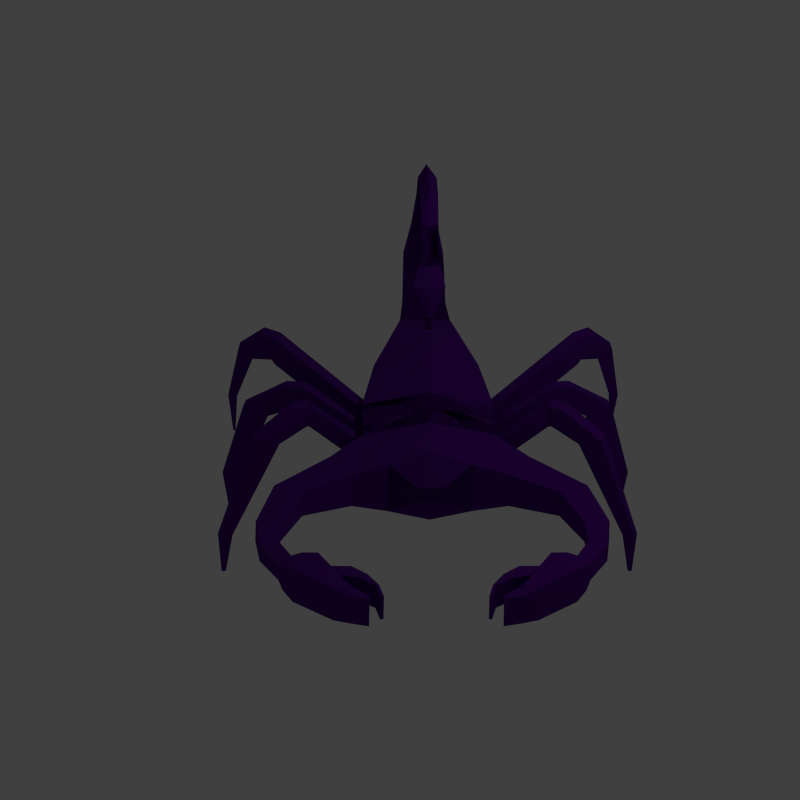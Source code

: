 # Source: scorpion.blend  (saved by Blender 2.76.0; exported with 4.5.12 LTS)
import bpy
from mathutils import Matrix  # noqa: F401  (used for matrix-valued properties, if any)

bpy.ops.wm.read_factory_settings(use_empty=True)
scene = bpy.context.scene
scene.name = 'Scene'

# ---- collections
col_collection_1 = bpy.data.collections.new('Collection 1'); scene.collection.children.link(col_collection_1)

# ---- materials (node trees are filled in below, after node groups)
mat_material = bpy.data.materials.new('Material')
mat_material.alpha_threshold = 0.0
mat_material.use_transparent_shadow = False
mat_material.diffuse_color = (0.08356, 0.006503, 0.2266, 1.0)
mat_material.roughness = 0.5
mat_material.specular_intensity = 0.3333
mat_material.line_color = (0.0, 0.0, 0.0, 1.0)

# ---- material node trees

# ---- world
world_world = bpy.data.worlds.new('World'); scene.world = world_world
world_world.color = (0.05088, 0.05088, 0.05088)
world_world.use_sun_shadow = False
world_world.sun_shadow_jitter_overblur = 0.0
world_world.cycles.sampling_method = 'MANUAL'
world_world.cycles.sample_map_resolution = 256

# ---- cameras
cam_camera = bpy.data.cameras.new('Camera')
cam_camera.type = 'ORTHO'
cam_camera.clip_end = 100.0
cam_camera.lens = 35.0
cam_camera.sensor_width = 32.0
cam_camera.sensor_height = 18.0
cam_camera.ortho_scale = 7.314
cam_camera.dof.focus_distance = 0.0
cam_camera.dof.aperture_fstop = 128.0

# ---- lights
light_lamp = bpy.data.lights.new('Lamp', 'POINT')
light_lamp.transmission_factor = 0.0
light_lamp.cutoff_distance = 30.0
light_lamp.energy = 100.0
light_lamp.shadow_buffer_clip_start = 1.001
light_lamp.shadow_soft_size = 0.1
light_lamp.shadow_maximum_resolution = 0.006
light_lamp.use_absolute_resolution = True
light_lamp.cycles.use_multiple_importance_sampling = False

# ---- meshes
me_cube = bpy.data.meshes.new('Cube')
me_cube.from_pydata([(1.0, 0.6462, -1.0), (1.0, -0.6462, -1.0), (-1.101, -0.4616, 0.074), (-1.101, 0.4616, 0.07399), (1.0, 0.6462, 1.0), (1.0, -0.6462, 1.0), (-0.8993, -0.4616, 1.919), (-0.8993, 0.4616, 1.919), (0.005319, 1.0, -1.0), (0.06927, -1.0, -0.4752), (0.005319, 1.0, 1.0), (0.06927, -1.0, 0.4752), (0.5027, 1.0, -1.0), (0.4382, -1.0, -0.4399), (0.5027, 1.0, 1.0), (0.4382, -1.0, 0.4399), (-0.4973, 0.7936, -0.596), (-0.4973, -0.7936, -0.596), (-0.4973, 0.7936, 1.404), (-0.4973, -0.7936, 1.404), (-1.316, -0.3787, 0.6503), (-1.316, 0.3787, 0.6503), (-1.046, -0.3787, 1.924), (-1.046, 0.3787, 1.924), (-1.52, -0.3176, 1.505), (-1.52, 0.3176, 1.505), (-1.214, -0.3176, 2.225), (-1.214, 0.3176, 2.225), (-1.751, -0.303, 2.999), (-1.751, 0.303, 2.999), (-1.504, -0.303, 3.018), (-1.504, 0.303, 3.018), (-1.71, -0.1922, 4.439), (-1.71, 0.1922, 4.439), (-1.56, -0.1922, 4.273), (-1.56, 0.1922, 4.273), (-1.551, -0.1355, 6.097), (-1.551, 0.1355, 6.097), (-1.456, -0.1355, 5.89), (-1.456, 0.1355, 5.89), (-1.364, -0.1355, 7.229), (-1.364, 0.1355, 7.229), (-1.302, -0.1355, 6.893), (-1.302, 0.1355, 6.893), (-1.12, -0.1355, 7.836), (-1.12, 0.1355, 7.836), (-1.092, -0.1355, 7.442), (-1.092, 0.1355, 7.442), (-0.736, -0.1355, 8.149), (-0.736, 0.1355, 8.149), (-0.787, -0.1355, 7.787), (-0.787, 0.1355, 7.787), (-0.4506, -0.1355, 7.541), (-0.4506, 0.1355, 7.541), (-0.5533, -0.1355, 7.392), (-0.5533, 0.1355, 7.392), (-0.3072, -0.1355, 6.187), (-0.3072, 0.1355, 6.187), (-0.4099, -0.1355, 6.038), (-0.4099, 0.1355, 6.038), (-0.2725, -0.1798, 6.042), (-0.2725, 0.1798, 6.042), (-0.4089, -0.1798, 5.845), (-0.4089, 0.1798, 5.845), (-0.1884, -0.2453, 5.518), (-0.1884, 0.2453, 5.518), (-0.3744, -0.2453, 5.249), (-0.3744, 0.2453, 5.249), (-0.1498, -0.06843, 4.423), (-0.1498, 0.06844, 4.423), (-0.2017, -0.06843, 4.348), (-0.2017, 0.06844, 4.348), (-0.1455, -0.06843, 4.278), (-0.1455, 0.06844, 4.278), (-0.1625, -0.06843, 4.082), (-0.1625, 0.06844, 4.082), (-0.112, -0.06843, 4.188), (-0.112, 0.06844, 4.188), (-0.07631, -0.06843, 4.03), (-0.07631, 0.06844, 4.03), (-0.01392, -0.0231, 4.401), (-0.01392, 0.0231, 4.401), (-0.001891, -0.0231, 4.348), (-0.001891, 0.0231, 4.348), (1.129, 0.1895, -0.2932), (1.129, -0.1895, -0.2932), (1.129, 0.1895, 0.2932), (1.129, -0.1895, 0.2932), (1.045, -1.193, -0.6685), (1.045, -1.193, 0.6685), (0.7407, -1.515, -0.6685), (0.7407, -1.515, 0.6685), (1.267, -1.952, -0.5208), (1.267, -1.952, 0.5208), (1.163, -2.381, -0.5208), (1.163, -2.381, 0.5208), (1.724, -2.305, -0.432), (1.724, -2.305, 0.432), (1.72, -2.688, -0.432), (1.72, -2.688, 0.432), (2.0, -2.367, -0.3452), (2.0, -2.367, 0.3452), (2.083, -2.642, -0.3452), (2.083, -2.642, 0.3452), (2.258, -2.175, -0.3452), (2.258, -2.175, 0.3452), (2.402, -2.371, -0.3452), (2.402, -2.371, 0.3452), (2.277, -2.011, -0.5295), (2.277, -2.011, 0.5295), (2.497, -2.311, -0.5295), (2.497, -2.311, 0.5295), (2.486, -1.587, -0.4923), (2.486, -1.587, 0.4923), (2.631, -2.161, -0.6901), (2.631, -2.161, 0.6901), (2.658, -1.572, -0.4923), (2.658, -1.572, 0.4923), (2.936, -1.562, -0.6901), (2.936, -1.562, 0.6901), (2.888, -1.259, -0.5847), (2.888, -1.259, 0.5847), (3.028, -1.321, -0.5847), (3.028, -1.321, 0.5847), (3.018, -1.023, -0.5848), (3.018, -1.023, 0.5847), (3.078, -1.022, -0.5848), (3.078, -1.022, 0.5847), (2.343, -1.769, -0.6901), (2.343, -1.769, 0.6901), (2.802, -1.39, -0.6901), (2.802, -1.39, 0.6901), (2.491, -1.273, -0.4923), (2.491, -1.273, 0.4923), (2.639, -1.418, -0.4923), (2.639, -1.418, 0.4923), (2.623, -1.035, -0.4923), (2.623, -1.035, 0.4923), (2.688, -1.16, -0.4923), (2.688, -1.16, 0.4923), (2.803, -0.8643, -0.4923), (2.803, -0.8643, 0.4923), (2.809, -0.9155, -0.4923), (2.809, -0.9155, 0.4923), (2.993, -0.7998, -0.4923), (2.993, -0.7998, 0.4923), (2.999, -0.851, -0.4923), (2.999, -0.851, 0.4923), (0.2419, 1.0, -1.0), (0.3063, -1.0, -0.4399), (0.2419, 1.0, 1.0), (0.3063, -1.0, 0.4399), (-0.246, 0.8968, -0.798), (-0.1776, -0.9249, -0.4069), (-0.246, 0.8968, 1.202), (-0.1776, -0.9249, 0.6632), (0.5027, -1.0, 1.0), (0.5027, -1.0, -1.0), (0.1779, -1.0, -0.4752), (0.1779, -1.0, 0.4752), (0.2419, -1.0, -1.0), (-0.06307, -0.9719, -0.4611), (0.2419, -1.0, 1.0), (-0.06307, -0.9719, 0.6089), (0.005318, -1.0, 1.0), (0.005318, -1.0, -1.0), (-0.246, -0.8968, -0.798), (-0.246, -0.8968, 1.202), (0.4236, -1.807, 2.0), (0.4236, -1.807, 1.121), (0.3, -1.883, 1.121), (0.3, -1.883, 2.0), (0.4748, -2.032, 1.938), (0.4337, -1.851, 1.183), (0.3101, -1.927, 1.183), (0.3512, -2.107, 1.938), (0.6043, -2.599, 0.9856), (0.5298, -2.273, 0.6575), (0.4063, -2.348, 0.6575), (0.4807, -2.674, 0.9856), (0.6955, -3.145, -2.91), (0.6536, -2.961, -2.918), (0.5889, -3.001, -2.918), (0.6309, -3.185, -2.91), (0.6608, -3.105, -4.463), (0.6481, -3.05, -4.466), (0.6285, -3.062, -4.466), (0.6412, -3.117, -4.463), (0.05578, -1.892, 0.885), (-0.04856, -1.842, 0.885), (0.05578, -1.892, 1.835), (-0.04856, -1.842, 1.835), (0.04088, -1.976, 0.9605), (-0.06346, -1.926, 0.9605), (0.003536, -2.186, 1.76), (-0.1008, -2.137, 1.76), (-0.03841, -2.422, 0.4006), (-0.1428, -2.373, 0.4006), (-0.1049, -2.797, 0.6595), (-0.2092, -2.747, 0.6595), (-0.1198, -2.795, -2.364), (-0.1961, -2.759, -2.364), (-0.1703, -3.08, -2.35), (-0.2467, -3.044, -2.35), (-0.1736, -2.909, -3.962), (-0.1879, -2.902, -3.962), (-0.1831, -2.963, -3.959), (-0.1974, -2.956, -3.959), (-0.4916, -2.299, 2.516), (-0.4916, -2.299, 1.446), (-0.5889, -2.219, 1.5), (-0.5889, -2.219, 2.57), (-0.5991, -2.523, 2.398), (-0.5445, -2.348, 1.511), (-0.6463, -2.282, 1.618), (-0.7009, -2.457, 2.504), (-0.8154, -2.839, 1.275), (-0.7482, -2.623, 1.025), (-0.8274, -2.591, 1.114), (-0.8946, -2.807, 1.364), (-1.057, -2.959, -1.317), (-1.018, -2.835, -1.32), (-1.063, -2.822, -1.276), (-1.102, -2.946, -1.273), (-1.173, -2.863, -3.127), (-1.162, -2.83, -3.128), (-1.174, -2.826, -3.116), (-1.185, -2.86, -3.115), (1.0, -0.6462, -1.0), (1.0, 0.6462, -1.0), (-1.101, 0.4616, 0.074), (-1.101, -0.4616, 0.07399), (1.0, -0.6462, 1.0), (1.0, 0.6462, 1.0), (-0.8993, 0.4616, 1.919), (-0.8993, -0.4616, 1.919), (0.005319, -1.0, -1.0), (0.06927, 1.0, -0.4752), (0.005319, -1.0, 1.0), (0.06927, 1.0, 0.4752), (0.5027, -1.0, -1.0), (0.4382, 1.0, -0.4399), (0.5027, -1.0, 1.0), (0.4382, 1.0, 0.4399), (-0.4973, -0.7936, -0.596), (-0.4973, 0.7936, -0.596), (-0.4973, -0.7936, 1.404), (-0.4973, 0.7936, 1.404), (-1.316, 0.3787, 0.6503), (-1.316, -0.3787, 0.6503), (-1.046, 0.3787, 1.924), (-1.046, -0.3787, 1.924), (-1.52, 0.3176, 1.505), (-1.52, -0.3176, 1.505), (-1.214, 0.3176, 2.225), (-1.214, -0.3176, 2.225), (-1.751, 0.303, 2.999), (-1.751, -0.303, 2.999), (-1.504, 0.303, 3.018), (-1.504, -0.303, 3.018), (-1.71, 0.1922, 4.439), (-1.71, -0.1922, 4.439), (-1.56, 0.1922, 4.273), (-1.56, -0.1922, 4.273), (-1.551, 0.1355, 6.097), (-1.551, -0.1355, 6.097), (-1.456, 0.1355, 5.89), (-1.456, -0.1355, 5.89), (-1.364, 0.1355, 7.229), (-1.364, -0.1355, 7.229), (-1.302, 0.1355, 6.893), (-1.302, -0.1355, 6.893), (-1.12, 0.1355, 7.836), (-1.12, -0.1355, 7.836), (-1.092, 0.1355, 7.442), (-1.092, -0.1355, 7.442), (-0.736, 0.1355, 8.149), (-0.736, -0.1355, 8.149), (-0.787, 0.1355, 7.787), (-0.787, -0.1355, 7.787), (-0.4506, 0.1355, 7.541), (-0.4506, -0.1355, 7.541), (-0.5533, 0.1355, 7.392), (-0.5533, -0.1355, 7.392), (-0.3072, 0.1355, 6.187), (-0.3072, -0.1355, 6.187), (-0.4099, 0.1355, 6.038), (-0.4099, -0.1355, 6.038), (-0.2725, 0.1798, 6.042), (-0.2725, -0.1798, 6.042), (-0.4089, 0.1798, 5.845), (-0.4089, -0.1798, 5.845), (-0.1884, 0.2453, 5.518), (-0.1884, -0.2453, 5.518), (-0.3744, 0.2453, 5.249), (-0.3744, -0.2453, 5.249), (-0.1498, 0.06843, 4.423), (-0.1498, -0.06844, 4.423), (-0.2017, 0.06843, 4.348), (-0.2017, -0.06844, 4.348), (-0.1455, 0.06843, 4.278), (-0.1455, -0.06844, 4.278), (-0.1625, 0.06843, 4.082), (-0.1625, -0.06844, 4.082), (-0.112, 0.06843, 4.188), (-0.112, -0.06844, 4.188), (-0.07631, 0.06843, 4.03), (-0.07631, -0.06844, 4.03), (-0.01392, 0.0231, 4.401), (-0.01392, -0.0231, 4.401), (-0.001891, 0.0231, 4.348), (-0.001891, -0.0231, 4.348), (1.129, -0.1895, -0.2932), (1.129, 0.1895, -0.2932), (1.129, -0.1895, 0.2932), (1.129, 0.1895, 0.2932), (1.045, 1.193, -0.6685), (1.045, 1.193, 0.6685), (0.7407, 1.515, -0.6685), (0.7407, 1.515, 0.6685), (1.267, 1.952, -0.5208), (1.267, 1.952, 0.5208), (1.163, 2.381, -0.5208), (1.163, 2.381, 0.5208), (1.724, 2.305, -0.432), (1.724, 2.305, 0.432), (1.72, 2.688, -0.432), (1.72, 2.688, 0.432), (2.0, 2.367, -0.3452), (2.0, 2.367, 0.3452), (2.083, 2.642, -0.3452), (2.083, 2.642, 0.3452), (2.258, 2.175, -0.3452), (2.258, 2.175, 0.3452), (2.402, 2.371, -0.3452), (2.402, 2.371, 0.3452), (2.277, 2.011, -0.5295), (2.277, 2.011, 0.5295), (2.497, 2.311, -0.5295), (2.497, 2.311, 0.5295), (2.486, 1.587, -0.4923), (2.486, 1.587, 0.4923), (2.631, 2.161, -0.6901), (2.631, 2.161, 0.6901), (2.658, 1.572, -0.4923), (2.658, 1.572, 0.4923), (2.936, 1.562, -0.6901), (2.936, 1.562, 0.6901), (2.888, 1.259, -0.5847), (2.888, 1.259, 0.5847), (3.028, 1.321, -0.5847), (3.028, 1.321, 0.5847), (3.018, 1.023, -0.5848), (3.018, 1.023, 0.5847), (3.078, 1.022, -0.5848), (3.078, 1.022, 0.5847), (2.343, 1.769, -0.6901), (2.343, 1.769, 0.6901), (2.802, 1.39, -0.6901), (2.802, 1.39, 0.6901), (2.491, 1.273, -0.4923), (2.491, 1.273, 0.4923), (2.639, 1.418, -0.4923), (2.639, 1.418, 0.4923), (2.623, 1.035, -0.4923), (2.623, 1.035, 0.4923), (2.688, 1.16, -0.4923), (2.688, 1.16, 0.4923), (2.803, 0.8643, -0.4923), (2.803, 0.8643, 0.4923), (2.809, 0.9155, -0.4923), (2.809, 0.9155, 0.4923), (2.993, 0.7998, -0.4923), (2.993, 0.7998, 0.4923), (2.999, 0.851, -0.4923), (2.999, 0.851, 0.4923), (1.0, 0.0, -1.37), (-1.2, 0.0, -0.2957), (1.0, 0.0, 1.529), (-0.8993, 0.0, 2.038), (0.005318, 0.0, 1.529), (0.005318, 0.0, -1.37), (0.5027, 0.0, -1.37), (0.5027, 0.0, 1.529), (-0.4973, 0.0, 1.933), (-0.4973, 0.0, -0.9657), (-1.415, 0.0, 0.6503), (-1.046, 0.0, 1.924), (-1.619, 0.0, 1.505), (-1.214, 0.0, 2.225), (-1.889, 0.0, 2.999), (-1.504, 0.0, 3.018), (-1.848, 0.0, 4.439), (-1.56, 0.0, 4.273), (-1.688, 0.0, 6.097), (-1.456, 0.0, 5.89), (-1.502, 0.0, 7.44), (-1.302, 0.0, 6.893), (-1.12, 0.0, 8.047), (-1.092, 0.0, 7.442), (-0.7069, 0.0, 8.359), (-0.787, 0.0, 7.787), (-0.4215, 0.0, 7.541), (-0.5533, 0.0, 7.392), (-0.2781, 0.0, 6.187), (-0.4099, 0.0, 6.038), (-0.2435, 0.0, 6.042), (-0.4089, 0.0, 5.845), (-0.1593, 0.0, 5.518), (-0.3744, 0.0, 5.249), (-0.1207, 0.0, 4.423), (-0.2017, 0.0, 4.348), (-0.1455, 0.0, 4.278), (-0.1625, 0.0, 4.082), (-0.112, 0.0, 4.188), (-0.07631, 0.0, 4.03), (-0.01392, 0.0, 4.401), (-0.001891, 0.0, 4.348), (1.129, 0.0, -0.2932), (1.129, 0.0, 0.2932), (0.2419, -1.0, -1.0), (0.3063, 1.0, -0.4399), (0.2419, -1.0, 1.0), (0.3063, 1.0, 0.4399), (0.2419, 0.0, -1.37), (0.2419, 0.0, 1.529), (-0.246, -0.8968, -0.798), (-0.1776, 0.9249, -0.4069), (-0.246, -0.8968, 1.202), (-0.1776, 0.9249, 0.6632), (-0.246, 0.0, -1.168), (-0.246, 0.0, 1.731), (0.5027, 1.0, 1.0), (0.5027, 1.0, -1.0), (0.1779, 1.0, -0.4752), (0.1779, 1.0, 0.4752), (0.2419, 1.0, -1.0), (-0.06307, 0.9719, -0.4611), (0.2419, 1.0, 1.0), (-0.06307, 0.9719, 0.6089), (0.005318, 1.0, 1.0), (0.005318, 1.0, -1.0), (-0.246, 0.8968, -0.798), (-0.246, 0.8968, 1.202), (0.4236, 1.807, 2.0), (0.4236, 1.807, 1.121), (0.3, 1.883, 1.121), (0.3, 1.883, 2.0), (0.4748, 2.032, 1.938), (0.4337, 1.851, 1.183), (0.3101, 1.927, 1.183), (0.3512, 2.107, 1.938), (0.6043, 2.599, 0.9856), (0.5298, 2.273, 0.6575), (0.4063, 2.348, 0.6575), (0.4807, 2.674, 0.9856), (0.6955, 3.145, -2.91), (0.6536, 2.961, -2.918), (0.5889, 3.001, -2.918), (0.6309, 3.185, -2.91), (0.6608, 3.105, -4.463), (0.6481, 3.05, -4.466), (0.6285, 3.062, -4.466), (0.6412, 3.117, -4.463), (0.05578, 1.892, 0.885), (-0.04856, 1.842, 0.885), (0.05578, 1.892, 1.835), (-0.04856, 1.842, 1.835), (0.04088, 1.976, 0.9605), (-0.06346, 1.926, 0.9605), (0.003536, 2.186, 1.76), (-0.1008, 2.137, 1.76), (-0.03841, 2.422, 0.4006), (-0.1428, 2.373, 0.4006), (-0.1049, 2.797, 0.6595), (-0.2092, 2.747, 0.6595), (-0.1198, 2.795, -2.364), (-0.1961, 2.759, -2.364), (-0.1703, 3.08, -2.35), (-0.2467, 3.044, -2.35), (-0.1736, 2.909, -3.962), (-0.1879, 2.902, -3.962), (-0.1831, 2.963, -3.959), (-0.1974, 2.956, -3.959), (-0.4916, 2.299, 2.516), (-0.4916, 2.299, 1.446), (-0.5889, 2.219, 1.5), (-0.5889, 2.219, 2.57), (-0.5991, 2.523, 2.398), (-0.5445, 2.348, 1.511), (-0.6463, 2.282, 1.618), (-0.7009, 2.457, 2.504), (-0.8154, 2.839, 1.275), (-0.7482, 2.623, 1.025), (-0.8274, 2.591, 1.114), (-0.8946, 2.807, 1.364), (-1.057, 2.959, -1.317), (-1.018, 2.835, -1.32), (-1.063, 2.822, -1.276), (-1.102, 2.946, -1.273), (-1.173, 2.863, -3.127), (-1.162, 2.83, -3.128), (-1.174, 2.826, -3.116), (-1.185, 2.86, -3.115)], [], [(385, 17, 2, 377), (384, 379, 6, 19), (378, 5, 87, 419), (17, 19, 6, 2), (7, 3, 21, 23), (18, 16, 3, 7), (150, 148, 8, 10), (11, 9, 189, 191), (425, 380, 164, 162), (424, 160, 165, 381), (376, 1, 157, 382), (378, 383, 156, 5), (5, 156, 91, 89), (4, 0, 12, 14), (154, 152, 16, 18), (166, 167, 19, 17), (431, 384, 19, 167), (430, 166, 17, 385), (23, 21, 25, 27), (377, 2, 20, 386), (2, 6, 22, 20), (379, 7, 23, 387), (389, 27, 31, 391), (386, 20, 24, 388), (387, 23, 27, 389), (20, 22, 26, 24), (28, 30, 34, 32), (24, 26, 30, 28), (27, 25, 29, 31), (388, 24, 28, 390), (35, 33, 37, 39), (31, 29, 33, 35), (390, 28, 32, 392), (391, 31, 35, 393), (395, 39, 43, 397), (392, 32, 36, 394), (393, 35, 39, 395), (32, 34, 38, 36), (43, 41, 45, 47), (36, 38, 42, 40), (39, 37, 41, 43), (394, 36, 40, 396), (47, 45, 49, 51), (396, 40, 44, 398), (397, 43, 47, 399), (40, 42, 46, 44), (401, 51, 55, 403), (398, 44, 48, 400), (399, 47, 51, 401), (44, 46, 50, 48), (55, 53, 57, 59), (48, 50, 54, 52), (51, 49, 53, 55), (400, 48, 52, 402), (404, 56, 60, 406), (402, 52, 56, 404), (403, 55, 59, 405), (52, 54, 58, 56), (407, 63, 67, 409), (405, 59, 63, 407), (56, 58, 62, 60), (59, 57, 61, 63), (67, 65, 69, 71), (60, 62, 66, 64), (63, 61, 65, 67), (406, 60, 64, 408), (411, 71, 75, 413), (408, 64, 68, 410), (409, 67, 71, 411), (64, 66, 70, 68), (72, 74, 78, 76), (68, 70, 74, 72), (71, 69, 73, 75), (410, 68, 72, 412), (79, 77, 81, 83), (75, 73, 77, 79), (412, 72, 76, 414), (413, 75, 79, 415), (416, 417, 83, 81), (414, 76, 80, 416), (415, 79, 83, 417), (76, 78, 82, 80), (418, 419, 87, 85), (5, 1, 85, 87), (0, 4, 86, 84), (376, 0, 84, 418), (89, 91, 95, 93), (157, 1, 88, 90), (1, 5, 89, 88), (156, 157, 90, 91), (95, 94, 98, 99), (88, 89, 93, 92), (91, 90, 94, 95), (90, 88, 92, 94), (97, 99, 103, 101), (94, 92, 96, 98), (93, 95, 99, 97), (92, 93, 97, 96), (100, 101, 105, 104), (96, 97, 101, 100), (99, 98, 102, 103), (98, 96, 100, 102), (107, 106, 110, 111), (103, 102, 106, 107), (102, 100, 104, 106), (101, 103, 107, 105), (109, 111, 115, 129), (106, 104, 108, 110), (105, 107, 111, 109), (104, 105, 109, 108), (115, 114, 118, 119), (108, 109, 129, 128), (111, 110, 114, 115), (110, 108, 128, 114), (118, 130, 120, 122), (114, 128, 130, 118), (129, 115, 119, 131), (116, 112, 132, 134), (121, 123, 127, 125), (131, 119, 123, 121), (130, 131, 121, 120), (119, 118, 122, 123), (124, 125, 127, 126), (120, 121, 125, 124), (123, 122, 126, 127), (122, 120, 124, 126), (113, 112, 128, 129), (116, 117, 131, 130), (112, 116, 130, 128), (117, 113, 129, 131), (134, 132, 136, 138), (112, 113, 133, 132), (113, 117, 135, 133), (117, 116, 134, 135), (137, 139, 143, 141), (132, 133, 137, 136), (133, 135, 139, 137), (135, 134, 138, 139), (142, 140, 144, 146), (139, 138, 142, 143), (138, 136, 140, 142), (136, 137, 141, 140), (144, 145, 147, 146), (140, 141, 145, 144), (141, 143, 147, 145), (143, 142, 146, 147), (1, 376, 418, 85), (84, 86, 419, 418), (78, 415, 417, 82), (77, 414, 416, 81), (80, 82, 417, 416), (74, 413, 415, 78), (73, 412, 414, 77), (69, 410, 412, 73), (66, 409, 411, 70), (65, 408, 410, 69), (70, 411, 413, 74), (61, 406, 408, 65), (58, 405, 407, 62), (62, 407, 409, 66), (54, 403, 405, 58), (53, 402, 404, 57), (57, 404, 406, 61), (49, 400, 402, 53), (46, 399, 401, 50), (45, 398, 400, 49), (50, 401, 403, 54), (42, 397, 399, 46), (41, 396, 398, 45), (37, 394, 396, 41), (34, 393, 395, 38), (33, 392, 394, 37), (38, 395, 397, 42), (30, 391, 393, 34), (29, 390, 392, 33), (25, 388, 390, 29), (22, 387, 389, 26), (21, 386, 388, 25), (26, 389, 391, 30), (6, 379, 387, 22), (3, 377, 386, 21), (152, 430, 385, 16), (154, 18, 384, 431), (4, 14, 383, 378), (0, 376, 382, 12), (148, 424, 381, 8), (150, 10, 380, 425), (4, 378, 419, 86), (18, 7, 379, 384), (16, 385, 377, 3), (14, 150, 425, 383), (12, 382, 424, 148), (382, 157, 160, 424), (383, 425, 162, 156), (15, 151, 171, 168), (14, 12, 148, 150), (10, 154, 431, 380), (8, 381, 430, 152), (381, 165, 166, 430), (380, 431, 167, 164), (155, 153, 210, 211), (10, 8, 152, 154), (15, 13, 157, 156), (13, 149, 160, 157), (151, 15, 156, 162), (149, 151, 162, 160), (158, 9, 165, 160), (11, 159, 162, 164), (9, 11, 164, 165), (159, 158, 160, 162), (163, 161, 165, 164), (161, 153, 166, 165), (155, 163, 164, 167), (153, 155, 167, 166), (168, 171, 175, 172), (13, 15, 168, 169), (151, 149, 170, 171), (149, 13, 169, 170), (172, 175, 179, 176), (169, 168, 172, 173), (171, 170, 174, 175), (170, 169, 173, 174), (179, 178, 182, 183), (173, 172, 176, 177), (175, 174, 178, 179), (174, 173, 177, 178), (180, 183, 187, 184), (178, 177, 181, 182), (176, 179, 183, 180), (177, 176, 180, 181), (185, 184, 187, 186), (181, 180, 184, 185), (183, 182, 186, 187), (182, 181, 185, 186), (188, 190, 194, 192), (9, 158, 188, 189), (158, 159, 190, 188), (159, 11, 191, 190), (195, 193, 197, 199), (190, 191, 195, 194), (191, 189, 193, 195), (189, 188, 192, 193), (196, 198, 202, 200), (193, 192, 196, 197), (192, 194, 198, 196), (194, 195, 199, 198), (202, 203, 207, 206), (198, 199, 203, 202), (199, 197, 201, 203), (197, 196, 200, 201), (204, 206, 207, 205), (203, 201, 205, 207), (201, 200, 204, 205), (200, 202, 206, 204), (211, 210, 214, 215), (153, 161, 209, 210), (163, 155, 211, 208), (161, 163, 208, 209), (212, 215, 219, 216), (210, 209, 213, 214), (208, 211, 215, 212), (209, 208, 212, 213), (216, 219, 223, 220), (213, 212, 216, 217), (215, 214, 218, 219), (214, 213, 217, 218), (223, 222, 226, 227), (217, 216, 220, 221), (219, 218, 222, 223), (218, 217, 221, 222), (225, 224, 227, 226), (222, 221, 225, 226), (220, 223, 227, 224), (221, 220, 224, 225), (385, 377, 230, 245), (384, 247, 234, 379), (378, 419, 315, 233), (245, 230, 234, 247), (235, 251, 249, 231), (246, 235, 231, 244), (422, 238, 236, 420), (239, 467, 465, 237), (425, 438, 440, 380), (424, 381, 441, 436), (376, 382, 433, 229), (378, 233, 432, 383), (233, 317, 319, 432), (232, 242, 240, 228), (428, 246, 244, 426), (442, 245, 247, 443), (431, 443, 247, 384), (430, 385, 245, 442), (251, 255, 253, 249), (377, 386, 248, 230), (230, 248, 250, 234), (379, 387, 251, 235), (389, 391, 259, 255), (386, 388, 252, 248), (387, 389, 255, 251), (248, 252, 254, 250), (256, 260, 262, 258), (252, 256, 258, 254), (255, 259, 257, 253), (388, 390, 256, 252), (263, 267, 265, 261), (259, 263, 261, 257), (390, 392, 260, 256), (391, 393, 263, 259), (395, 397, 271, 267), (392, 394, 264, 260), (393, 395, 267, 263), (260, 264, 266, 262), (271, 275, 273, 269), (264, 268, 270, 266), (267, 271, 269, 265), (394, 396, 268, 264), (275, 279, 277, 273), (396, 398, 272, 268), (397, 399, 275, 271), (268, 272, 274, 270), (401, 403, 283, 279), (398, 400, 276, 272), (399, 401, 279, 275), (272, 276, 278, 274), (283, 287, 285, 281), (276, 280, 282, 278), (279, 283, 281, 277), (400, 402, 280, 276), (404, 406, 288, 284), (402, 404, 284, 280), (403, 405, 287, 283), (280, 284, 286, 282), (407, 409, 295, 291), (405, 407, 291, 287), (284, 288, 290, 286), (287, 291, 289, 285), (295, 299, 297, 293), (288, 292, 294, 290), (291, 295, 293, 289), (406, 408, 292, 288), (411, 413, 303, 299), (408, 410, 296, 292), (409, 411, 299, 295), (292, 296, 298, 294), (300, 304, 306, 302), (296, 300, 302, 298), (299, 303, 301, 297), (410, 412, 300, 296), (307, 311, 309, 305), (303, 307, 305, 301), (412, 414, 304, 300), (413, 415, 307, 303), (416, 309, 311, 417), (414, 416, 308, 304), (415, 417, 311, 307), (304, 308, 310, 306), (418, 313, 315, 419), (233, 315, 313, 229), (228, 312, 314, 232), (376, 418, 312, 228), (317, 321, 323, 319), (433, 318, 316, 229), (229, 316, 317, 233), (432, 319, 318, 433), (323, 327, 326, 322), (316, 320, 321, 317), (319, 323, 322, 318), (318, 322, 320, 316), (325, 329, 331, 327), (322, 326, 324, 320), (321, 325, 327, 323), (320, 324, 325, 321), (328, 332, 333, 329), (324, 328, 329, 325), (327, 331, 330, 326), (326, 330, 328, 324), (335, 339, 338, 334), (331, 335, 334, 330), (330, 334, 332, 328), (329, 333, 335, 331), (337, 357, 343, 339), (334, 338, 336, 332), (333, 337, 339, 335), (332, 336, 337, 333), (343, 347, 346, 342), (336, 356, 357, 337), (339, 343, 342, 338), (338, 342, 356, 336), (346, 350, 348, 358), (342, 346, 358, 356), (357, 359, 347, 343), (344, 362, 360, 340), (349, 353, 355, 351), (359, 349, 351, 347), (358, 348, 349, 359), (347, 351, 350, 346), (352, 354, 355, 353), (348, 352, 353, 349), (351, 355, 354, 350), (350, 354, 352, 348), (341, 357, 356, 340), (344, 358, 359, 345), (340, 356, 358, 344), (345, 359, 357, 341), (362, 366, 364, 360), (340, 360, 361, 341), (341, 361, 363, 345), (345, 363, 362, 344), (365, 369, 371, 367), (360, 364, 365, 361), (361, 365, 367, 363), (363, 367, 366, 362), (370, 374, 372, 368), (367, 371, 370, 366), (366, 370, 368, 364), (364, 368, 369, 365), (372, 374, 375, 373), (368, 372, 373, 369), (369, 373, 375, 371), (371, 375, 374, 370), (229, 313, 418, 376), (312, 418, 419, 314), (306, 310, 417, 415), (305, 309, 416, 414), (308, 416, 417, 310), (302, 306, 415, 413), (301, 305, 414, 412), (297, 301, 412, 410), (294, 298, 411, 409), (293, 297, 410, 408), (298, 302, 413, 411), (289, 293, 408, 406), (286, 290, 407, 405), (290, 294, 409, 407), (282, 286, 405, 403), (281, 285, 404, 402), (285, 289, 406, 404), (277, 281, 402, 400), (274, 278, 401, 399), (273, 277, 400, 398), (278, 282, 403, 401), (270, 274, 399, 397), (269, 273, 398, 396), (265, 269, 396, 394), (262, 266, 395, 393), (261, 265, 394, 392), (266, 270, 397, 395), (258, 262, 393, 391), (257, 261, 392, 390), (253, 257, 390, 388), (250, 254, 389, 387), (249, 253, 388, 386), (254, 258, 391, 389), (234, 250, 387, 379), (231, 249, 386, 377), (426, 244, 385, 430), (428, 431, 384, 246), (232, 378, 383, 242), (228, 240, 382, 376), (420, 236, 381, 424), (422, 425, 380, 238), (232, 314, 419, 378), (246, 384, 379, 235), (244, 231, 377, 385), (242, 383, 425, 422), (240, 420, 424, 382), (382, 424, 436, 433), (383, 432, 438, 425), (243, 444, 447, 423), (242, 422, 420, 240), (238, 380, 431, 428), (236, 426, 430, 381), (381, 430, 442, 441), (380, 440, 443, 431), (429, 487, 486, 427), (238, 428, 426, 236), (243, 432, 433, 241), (241, 433, 436, 421), (423, 438, 432, 243), (421, 436, 438, 423), (434, 436, 441, 237), (239, 440, 438, 435), (237, 441, 440, 239), (435, 438, 436, 434), (439, 440, 441, 437), (437, 441, 442, 427), (429, 443, 440, 439), (427, 442, 443, 429), (444, 448, 451, 447), (241, 445, 444, 243), (423, 447, 446, 421), (421, 446, 445, 241), (448, 452, 455, 451), (445, 449, 448, 444), (447, 451, 450, 446), (446, 450, 449, 445), (455, 459, 458, 454), (449, 453, 452, 448), (451, 455, 454, 450), (450, 454, 453, 449), (456, 460, 463, 459), (454, 458, 457, 453), (452, 456, 459, 455), (453, 457, 456, 452), (461, 462, 463, 460), (457, 461, 460, 456), (459, 463, 462, 458), (458, 462, 461, 457), (464, 468, 470, 466), (237, 465, 464, 434), (434, 464, 466, 435), (435, 466, 467, 239), (471, 475, 473, 469), (466, 470, 471, 467), (467, 471, 469, 465), (465, 469, 468, 464), (472, 476, 478, 474), (469, 473, 472, 468), (468, 472, 474, 470), (470, 474, 475, 471), (478, 482, 483, 479), (474, 478, 479, 475), (475, 479, 477, 473), (473, 477, 476, 472), (480, 481, 483, 482), (479, 483, 481, 477), (477, 481, 480, 476), (476, 480, 482, 478), (487, 491, 490, 486), (427, 486, 485, 437), (439, 484, 487, 429), (437, 485, 484, 439), (488, 492, 495, 491), (486, 490, 489, 485), (484, 488, 491, 487), (485, 489, 488, 484), (492, 496, 499, 495), (489, 493, 492, 488), (491, 495, 494, 490), (490, 494, 493, 489), (499, 503, 502, 498), (493, 497, 496, 492), (495, 499, 498, 494), (494, 498, 497, 493), (501, 502, 503, 500), (498, 502, 501, 497), (496, 500, 503, 499), (497, 501, 500, 496)])
me_cube.materials.append(mat_material)
me_cube.use_remesh_preserve_volume = False
me_cube.use_remesh_preserve_attributes = False
me_cube.use_mirror_vertex_groups = False
me_cube.update()
arm_armature = bpy.data.armatures.new('Armature')  # bones are not reproduced

# ---- objects
ob_cube = bpy.data.objects.new('Cube', me_cube)
ob_armature = bpy.data.objects.new('Armature', arm_armature)
ob_lamp = bpy.data.objects.new('Lamp', light_lamp)
ob_camera = bpy.data.objects.new('Camera', cam_camera)

# ---- transforms, parenting, visibility, modifiers, constraints
ob_cube.location = (0.0, 0.0, 0.0)
ob_cube.rotation_euler = (0.0, 0.0, 5.498)
ob_cube.scale = (0.9842, 0.6022, 0.2567)
ob_cube.lock_rotations_4d = False
ob_cube.empty_display_type = 'ARROWS'
ob_cube.lineart.crease_threshold = 0.0
_vg = ob_cube.vertex_groups.new(name='leg.3.left')
_vg.add([427, 429, 437, 439, 484, 485, 486, 487, 488, 489, 490, 491, 492, 493, 494, 495, 496, 497, 498, 499, 500, 501, 502, 503], 1.0, 'REPLACE')
_vg = ob_cube.vertex_groups.new(name='leg.3.right')
_vg.add([153, 155, 161, 163, 208, 209, 210, 211, 212, 213, 214, 215, 216, 217, 218, 219, 220, 221, 222, 223, 224, 225, 226, 227], 1.0, 'REPLACE')
_vg = ob_cube.vertex_groups.new(name='leg.2.left')
_vg.add([237, 239, 434, 435, 464, 465, 466, 467, 468, 469, 470, 471, 472, 473, 474, 475, 476, 477, 478, 479, 480, 481, 482, 483], 1.0, 'REPLACE')
_vg = ob_cube.vertex_groups.new(name='leg.2.right')
_vg.add([9, 11, 158, 159, 188, 189, 190, 191, 192, 193, 194, 195, 196, 197, 198, 199, 200, 201, 202, 203, 204, 205, 206, 207], 1.0, 'REPLACE')
_vg = ob_cube.vertex_groups.new(name='leg.1.left')
_vg.add([241, 243, 421, 423, 444, 445, 446, 447, 448, 449, 450, 451, 452, 453, 454, 455, 456, 457, 458, 459, 460, 461, 462, 463], 1.0, 'REPLACE')
_vg = ob_cube.vertex_groups.new(name='leg.1.right')
_vg.add([13, 15, 149, 151, 168, 169, 170, 171, 172, 173, 174, 175, 176, 177, 178, 179, 180, 181, 182, 183, 184, 185, 186, 187], 1.0, 'REPLACE')
_vg = ob_cube.vertex_groups.new(name='arm.right')
_vg.add([1, 5, 88, 89, 90, 91, 92, 93, 94, 95, 156, 157], 1.0, 'REPLACE')
_vg = ob_cube.vertex_groups.new(name='arm.left')
_vg.add([229, 233, 316, 317, 318, 319, 320, 321, 322, 323, 432, 433], 1.0, 'REPLACE')
_vg = ob_cube.vertex_groups.new(name='tail2')
_vg.add([2, 3, 7, 20, 21, 22, 23, 24, 25, 26, 27, 28, 29, 30, 31, 230, 231, 235, 248, 249, 250, 251, 252, 253, 254, 255, 256, 257, 258, 259, 377, 379, 386, 387, 388, 389, 390, 391], 1.0, 'REPLACE')
_vg = ob_cube.vertex_groups.new(name='tail3')
_vg.add([28, 29, 30, 31, 32, 33, 34, 35, 36, 37, 38, 39, 40, 41, 42, 43, 256, 257, 258, 259, 260, 261, 262, 263, 264, 265, 266, 267, 268, 269, 270, 271, 390, 391, 392, 393, 394, 395, 396, 397], 1.0, 'REPLACE')
_vg = ob_cube.vertex_groups.new(name='tail4')
_vg.add([40, 41, 42, 43, 44, 45, 46, 47, 48, 49, 50, 51, 52, 53, 54, 55, 268, 269, 270, 271, 272, 273, 274, 275, 276, 277, 278, 279, 280, 281, 282, 283, 396, 397, 398, 399, 400, 401, 402, 403], 1.0, 'REPLACE')
_vg = ob_cube.vertex_groups.new(name='tail5')
_vg.add([52, 53, 54, 55, 56, 57, 58, 59, 60, 61, 62, 63, 64, 65, 66, 67, 68, 69, 70, 71, 72, 73, 74, 75, 76, 77, 78, 79, 80, 81, 82, 83, 280, 281, 282, 283, 284, 285, 286, 287, 288, 289, 290, 291, 292, 293, 294, 295, 296, 297, 298, 299, 300, 301, 302, 303, 304, 305, 306, 307, 308, 309, 310, 311, 402, 403, 404, 405, 406, 407, 408, 409, 410, 411, 412, 413, 414, 415, 416, 417], 1.0, 'REPLACE')
_vg = ob_cube.vertex_groups.new(name='arm.fore.right')
_vg.add([92, 93, 94, 95, 96, 97, 98, 99, 100, 101, 102, 103], 1.0, 'REPLACE')
_vg = ob_cube.vertex_groups.new(name='arm.fore.left')
_vg.add([320, 321, 322, 323, 324, 325, 326, 327, 328, 329, 330, 331], 1.0, 'REPLACE')
_vg = ob_cube.vertex_groups.new(name='pincher.right')
_vg.add([100, 101, 102, 103, 104, 105, 106, 107, 108, 109, 110, 111, 112, 113, 114, 115, 116, 117, 118, 119, 120, 121, 122, 123, 124, 125, 126, 127, 128, 129, 130, 131, 132, 133, 134, 135, 136, 137, 138, 139, 140, 141, 142, 143, 144, 145, 146, 147], 1.0, 'REPLACE')
_vg = ob_cube.vertex_groups.new(name='pincher.left')
_vg.add([328, 329, 330, 331, 332, 333, 334, 335, 336, 337, 338, 339, 340, 341, 342, 343, 344, 345, 346, 347, 348, 349, 350, 351, 352, 353, 354, 355, 356, 357, 358, 359, 360, 361, 362, 363, 364, 365, 366, 367, 368, 369, 370, 371, 372, 373, 374, 375], 1.0, 'REPLACE')
_m = ob_cube.modifiers.new('Armature', 'ARMATURE')
_m.object = ob_armature
ob_armature.parent = ob_cube
ob_armature.matrix_parent_inverse = Matrix(((0.6119, 0.0, 0.0, 0.0), (0.0, 1.0, 0.0, 0.0), (0.0, 0.0, 2.346, 0.0), (0.0, 0.0, 0.0, 1.0)))
ob_armature.location = (1.346, 0.0, 0.1155)
ob_armature.rotation_euler = (0.0, 4.75, -0.0)
ob_armature.scale = (1.001, 1.0, 2.519)
ob_armature.hide_viewport = True
ob_armature.show_in_front = True
ob_armature.lineart.crease_threshold = 0.0
ob_lamp.location = (4.076, 1.005, 5.904)
ob_lamp.rotation_euler = (0.6503, 0.05522, 1.866)
ob_lamp.lock_rotations_4d = False
ob_lamp.empty_display_type = 'ARROWS'
ob_lamp.color = (0.0, 0.0, 0.0, 0.0)
ob_lamp.lineart.crease_threshold = 0.0
ob_camera.location = (7.488, -8.517, 7.928)
ob_camera.rotation_euler = (0.9783, -0.01929, 0.7565)
ob_camera.lock_rotations_4d = False
ob_camera.empty_display_type = 'ARROWS'
ob_camera.color = (0.0, 0.0, 0.0, 0.0)
ob_camera.display_type = 'WIRE'
ob_camera.lineart.crease_threshold = 0.0

# ---- collection membership
col_collection_1.objects.link(ob_cube)
col_collection_1.objects.link(ob_armature)
col_collection_1.objects.link(ob_lamp)
col_collection_1.objects.link(ob_camera)

# ---- scene / render settings (as saved in the file)
scene.camera = ob_camera
scene.frame_start = 1; scene.frame_end = 360; scene.frame_set(360)
scene.render.engine = 'BLENDER_EEVEE_NEXT'
scene.render.resolution_x = 96
scene.render.resolution_y = 96
scene.render.dither_intensity = 0.0
scene.render.film_transparent = True
scene.render.use_freestyle = True
scene.render.line_thickness = 0.25
scene.cycles.use_denoising = False
scene.cycles.samples = 10
scene.cycles.sampling_pattern = 'TABULATED_SOBOL'
scene.cycles.light_sampling_threshold = 0.0
scene.cycles.use_adaptive_sampling = False
scene.cycles.use_light_tree = False
scene.cycles.blur_glossy = 0.0
scene.cycles.pixel_filter_type = 'GAUSSIAN'
scene.cycles.sample_clamp_indirect = 0.0
scene.view_settings.view_transform = 'Standard'
bpy.context.view_layer.update()
